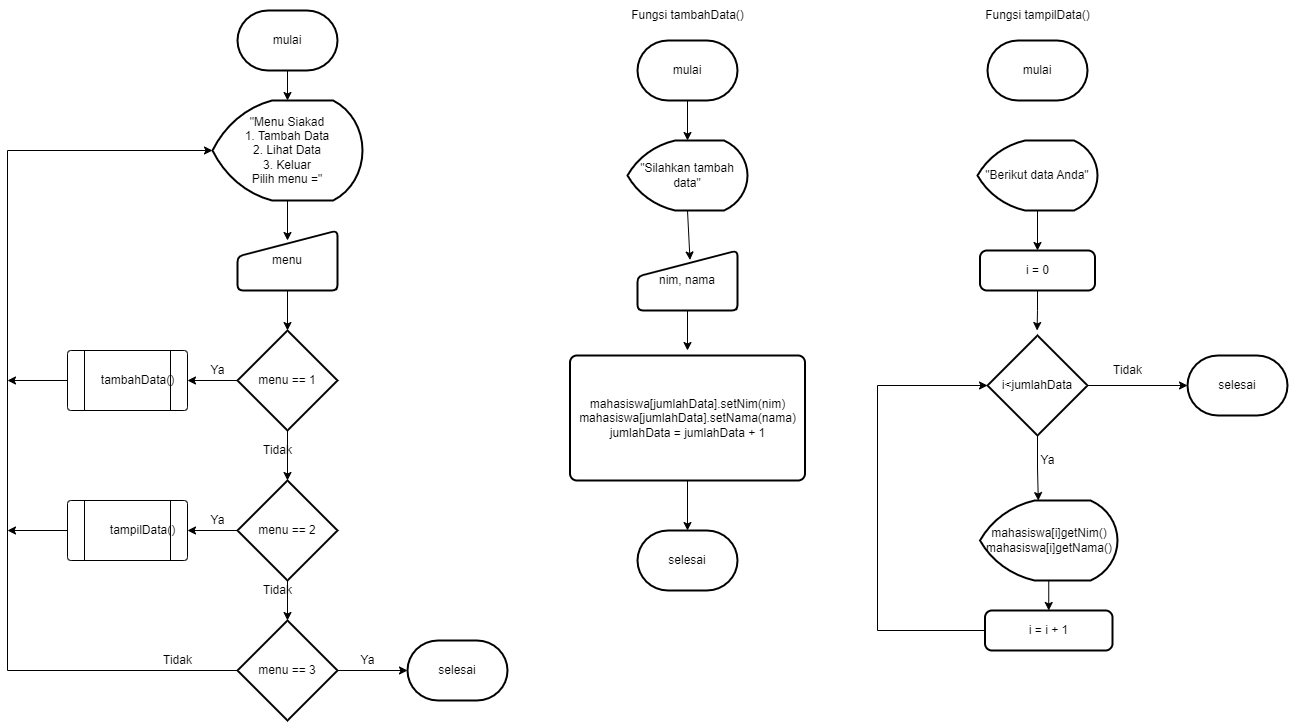

The diagram above was exported from draw.io. Its source (the exported page's mxGraphModel, read from the mxfile embedded in the PNG):
<mxGraphModel dx="2170" dy="1205" grid="1" gridSize="10" guides="1" tooltips="1" connect="1" arrows="1" fold="1" page="1" pageScale="1" pageWidth="850" pageHeight="1100" math="0" shadow="0">
  <root>
    <mxCell id="0" />
    <mxCell id="1" parent="0" />
    <mxCell id="Eqa05v2lnwzyxFpVb_lV-1" value="mulai" style="strokeWidth=2;html=1;shape=mxgraph.flowchart.terminator;whiteSpace=wrap;" parent="1" vertex="1">
      <mxGeometry x="250" y="10" width="100" height="60" as="geometry" />
    </mxCell>
    <mxCell id="Eqa05v2lnwzyxFpVb_lV-2" value="" style="verticalLabelPosition=bottom;verticalAlign=top;html=1;shape=process;whiteSpace=wrap;rounded=1;size=0.14;arcSize=6;" parent="1" vertex="1">
      <mxGeometry x="80" y="350" width="120" height="60" as="geometry" />
    </mxCell>
    <mxCell id="Eqa05v2lnwzyxFpVb_lV-3" value="" style="verticalLabelPosition=bottom;verticalAlign=top;html=1;shape=process;whiteSpace=wrap;rounded=1;size=0.14;arcSize=6;" parent="1" vertex="1">
      <mxGeometry x="80" y="500" width="120" height="60" as="geometry" />
    </mxCell>
    <mxCell id="Eqa05v2lnwzyxFpVb_lV-4" value="&quot;Menu Siakad&lt;br&gt;1. Tambah Data&lt;br&gt;2. Lihat Data&lt;br&gt;3. Keluar&lt;br&gt;Pilih menu =&quot;" style="strokeWidth=2;html=1;shape=mxgraph.flowchart.display;whiteSpace=wrap;" parent="1" vertex="1">
      <mxGeometry x="225" y="100" width="150" height="100" as="geometry" />
    </mxCell>
    <mxCell id="Eqa05v2lnwzyxFpVb_lV-5" value="menu" style="html=1;strokeWidth=2;shape=manualInput;whiteSpace=wrap;rounded=1;size=26;arcSize=11;" parent="1" vertex="1">
      <mxGeometry x="250" y="230" width="100" height="60" as="geometry" />
    </mxCell>
    <mxCell id="Eqa05v2lnwzyxFpVb_lV-6" value="menu == 1" style="strokeWidth=2;html=1;shape=mxgraph.flowchart.decision;whiteSpace=wrap;" parent="1" vertex="1">
      <mxGeometry x="250" y="330" width="100" height="100" as="geometry" />
    </mxCell>
    <mxCell id="Eqa05v2lnwzyxFpVb_lV-8" value="menu == 2" style="strokeWidth=2;html=1;shape=mxgraph.flowchart.decision;whiteSpace=wrap;" parent="1" vertex="1">
      <mxGeometry x="250" y="480" width="100" height="100" as="geometry" />
    </mxCell>
    <mxCell id="Eqa05v2lnwzyxFpVb_lV-10" value="&lt;span style=&quot;&quot;&gt;tambahData()&lt;/span&gt;" style="text;html=1;align=center;verticalAlign=middle;resizable=0;points=[];autosize=1;strokeColor=none;fillColor=none;" parent="1" vertex="1">
      <mxGeometry x="100" y="365" width="100" height="30" as="geometry" />
    </mxCell>
    <mxCell id="Eqa05v2lnwzyxFpVb_lV-11" value="tampilData()" style="text;html=1;align=center;verticalAlign=middle;resizable=0;points=[];autosize=1;strokeColor=none;fillColor=none;" parent="1" vertex="1">
      <mxGeometry x="110" y="515" width="90" height="30" as="geometry" />
    </mxCell>
    <mxCell id="Eqa05v2lnwzyxFpVb_lV-12" value="menu == 3" style="strokeWidth=2;html=1;shape=mxgraph.flowchart.decision;whiteSpace=wrap;" parent="1" vertex="1">
      <mxGeometry x="250" y="620" width="100" height="100" as="geometry" />
    </mxCell>
    <mxCell id="Eqa05v2lnwzyxFpVb_lV-13" value="selesai" style="strokeWidth=2;html=1;shape=mxgraph.flowchart.terminator;whiteSpace=wrap;" parent="1" vertex="1">
      <mxGeometry x="420" y="640" width="100" height="60" as="geometry" />
    </mxCell>
    <mxCell id="Eqa05v2lnwzyxFpVb_lV-16" value="" style="endArrow=classic;html=1;rounded=0;exitX=1;exitY=0.5;exitDx=0;exitDy=0;exitPerimeter=0;entryX=0;entryY=0.5;entryDx=0;entryDy=0;entryPerimeter=0;" parent="1" source="Eqa05v2lnwzyxFpVb_lV-12" target="Eqa05v2lnwzyxFpVb_lV-13" edge="1">
      <mxGeometry width="50" height="50" relative="1" as="geometry">
        <mxPoint x="390" y="600" as="sourcePoint" />
        <mxPoint x="380" y="460" as="targetPoint" />
      </mxGeometry>
    </mxCell>
    <mxCell id="Eqa05v2lnwzyxFpVb_lV-17" value="" style="endArrow=classic;html=1;rounded=0;exitX=0.5;exitY=1;exitDx=0;exitDy=0;exitPerimeter=0;entryX=0.5;entryY=0;entryDx=0;entryDy=0;entryPerimeter=0;" parent="1" source="Eqa05v2lnwzyxFpVb_lV-8" target="Eqa05v2lnwzyxFpVb_lV-12" edge="1">
      <mxGeometry width="50" height="50" relative="1" as="geometry">
        <mxPoint x="330" y="510" as="sourcePoint" />
        <mxPoint x="380" y="460" as="targetPoint" />
      </mxGeometry>
    </mxCell>
    <mxCell id="Eqa05v2lnwzyxFpVb_lV-18" value="" style="endArrow=classic;html=1;rounded=0;exitX=0;exitY=0.5;exitDx=0;exitDy=0;exitPerimeter=0;entryX=0;entryY=0.5;entryDx=0;entryDy=0;entryPerimeter=0;" parent="1" source="Eqa05v2lnwzyxFpVb_lV-12" target="Eqa05v2lnwzyxFpVb_lV-4" edge="1">
      <mxGeometry width="50" height="50" relative="1" as="geometry">
        <mxPoint x="330" y="510" as="sourcePoint" />
        <mxPoint x="210" y="190" as="targetPoint" />
        <Array as="points">
          <mxPoint x="20" y="670" />
          <mxPoint x="20" y="150" />
        </Array>
      </mxGeometry>
    </mxCell>
    <mxCell id="Eqa05v2lnwzyxFpVb_lV-19" value="" style="endArrow=classic;html=1;rounded=0;exitX=0.5;exitY=1;exitDx=0;exitDy=0;exitPerimeter=0;entryX=0.5;entryY=0;entryDx=0;entryDy=0;entryPerimeter=0;" parent="1" source="Eqa05v2lnwzyxFpVb_lV-6" target="Eqa05v2lnwzyxFpVb_lV-8" edge="1">
      <mxGeometry width="50" height="50" relative="1" as="geometry">
        <mxPoint x="330" y="430" as="sourcePoint" />
        <mxPoint x="380" y="380" as="targetPoint" />
      </mxGeometry>
    </mxCell>
    <mxCell id="Eqa05v2lnwzyxFpVb_lV-20" value="" style="endArrow=classic;html=1;rounded=0;exitX=0.5;exitY=1;exitDx=0;exitDy=0;entryX=0.5;entryY=0;entryDx=0;entryDy=0;entryPerimeter=0;" parent="1" source="Eqa05v2lnwzyxFpVb_lV-5" target="Eqa05v2lnwzyxFpVb_lV-6" edge="1">
      <mxGeometry width="50" height="50" relative="1" as="geometry">
        <mxPoint x="330" y="430" as="sourcePoint" />
        <mxPoint x="380" y="380" as="targetPoint" />
      </mxGeometry>
    </mxCell>
    <mxCell id="Eqa05v2lnwzyxFpVb_lV-21" value="" style="endArrow=classic;html=1;rounded=0;exitX=0;exitY=0.5;exitDx=0;exitDy=0;exitPerimeter=0;" parent="1" source="Eqa05v2lnwzyxFpVb_lV-6" edge="1">
      <mxGeometry width="50" height="50" relative="1" as="geometry">
        <mxPoint x="330" y="430" as="sourcePoint" />
        <mxPoint x="200" y="380" as="targetPoint" />
      </mxGeometry>
    </mxCell>
    <mxCell id="Eqa05v2lnwzyxFpVb_lV-25" value="Ya" style="text;html=1;align=center;verticalAlign=middle;resizable=0;points=[];autosize=1;strokeColor=none;fillColor=none;" parent="1" vertex="1">
      <mxGeometry x="210" y="355" width="40" height="30" as="geometry" />
    </mxCell>
    <mxCell id="Eqa05v2lnwzyxFpVb_lV-27" value="Tidak" style="text;html=1;align=center;verticalAlign=middle;resizable=0;points=[];autosize=1;strokeColor=none;fillColor=none;" parent="1" vertex="1">
      <mxGeometry x="265" y="435" width="50" height="30" as="geometry" />
    </mxCell>
    <mxCell id="Eqa05v2lnwzyxFpVb_lV-28" value="Tidak" style="text;html=1;align=center;verticalAlign=middle;resizable=0;points=[];autosize=1;strokeColor=none;fillColor=none;" parent="1" vertex="1">
      <mxGeometry x="265" y="575" width="50" height="30" as="geometry" />
    </mxCell>
    <mxCell id="Eqa05v2lnwzyxFpVb_lV-29" value="" style="endArrow=classic;html=1;rounded=0;exitX=0;exitY=0.5;exitDx=0;exitDy=0;exitPerimeter=0;" parent="1" source="Eqa05v2lnwzyxFpVb_lV-8" target="Eqa05v2lnwzyxFpVb_lV-11" edge="1">
      <mxGeometry width="50" height="50" relative="1" as="geometry">
        <mxPoint x="330" y="430" as="sourcePoint" />
        <mxPoint x="380" y="380" as="targetPoint" />
      </mxGeometry>
    </mxCell>
    <mxCell id="Eqa05v2lnwzyxFpVb_lV-32" value="Ya" style="text;html=1;align=center;verticalAlign=middle;resizable=0;points=[];autosize=1;strokeColor=none;fillColor=none;" parent="1" vertex="1">
      <mxGeometry x="210" y="505" width="40" height="30" as="geometry" />
    </mxCell>
    <mxCell id="Eqa05v2lnwzyxFpVb_lV-33" value="Ya" style="text;html=1;align=center;verticalAlign=middle;resizable=0;points=[];autosize=1;strokeColor=none;fillColor=none;" parent="1" vertex="1">
      <mxGeometry x="360" y="645" width="40" height="30" as="geometry" />
    </mxCell>
    <mxCell id="Eqa05v2lnwzyxFpVb_lV-34" value="Tidak" style="text;html=1;align=center;verticalAlign=middle;resizable=0;points=[];autosize=1;strokeColor=none;fillColor=none;" parent="1" vertex="1">
      <mxGeometry x="165" y="645" width="50" height="30" as="geometry" />
    </mxCell>
    <mxCell id="Eqa05v2lnwzyxFpVb_lV-35" value="" style="endArrow=classic;html=1;rounded=0;exitX=0;exitY=0.5;exitDx=0;exitDy=0;" parent="1" source="Eqa05v2lnwzyxFpVb_lV-2" edge="1">
      <mxGeometry width="50" height="50" relative="1" as="geometry">
        <mxPoint x="330" y="430" as="sourcePoint" />
        <mxPoint x="20" y="380" as="targetPoint" />
      </mxGeometry>
    </mxCell>
    <mxCell id="Eqa05v2lnwzyxFpVb_lV-36" value="" style="endArrow=classic;html=1;rounded=0;exitX=0;exitY=0.5;exitDx=0;exitDy=0;" parent="1" source="Eqa05v2lnwzyxFpVb_lV-3" edge="1">
      <mxGeometry width="50" height="50" relative="1" as="geometry">
        <mxPoint x="330" y="430" as="sourcePoint" />
        <mxPoint x="20" y="530" as="targetPoint" />
      </mxGeometry>
    </mxCell>
    <mxCell id="Eqa05v2lnwzyxFpVb_lV-37" value="" style="endArrow=classic;html=1;rounded=0;exitX=0.5;exitY=1;exitDx=0;exitDy=0;exitPerimeter=0;" parent="1" source="Eqa05v2lnwzyxFpVb_lV-4" edge="1">
      <mxGeometry width="50" height="50" relative="1" as="geometry">
        <mxPoint x="330" y="430" as="sourcePoint" />
        <mxPoint x="300" y="240" as="targetPoint" />
      </mxGeometry>
    </mxCell>
    <mxCell id="Eqa05v2lnwzyxFpVb_lV-38" value="" style="endArrow=classic;html=1;rounded=0;exitX=0.5;exitY=1;exitDx=0;exitDy=0;exitPerimeter=0;entryX=0.5;entryY=0;entryDx=0;entryDy=0;entryPerimeter=0;" parent="1" source="Eqa05v2lnwzyxFpVb_lV-1" target="Eqa05v2lnwzyxFpVb_lV-4" edge="1">
      <mxGeometry width="50" height="50" relative="1" as="geometry">
        <mxPoint x="330" y="270" as="sourcePoint" />
        <mxPoint x="380" y="220" as="targetPoint" />
      </mxGeometry>
    </mxCell>
    <mxCell id="Eqa05v2lnwzyxFpVb_lV-39" value="mulai" style="strokeWidth=2;html=1;shape=mxgraph.flowchart.terminator;whiteSpace=wrap;" parent="1" vertex="1">
      <mxGeometry x="650" y="40" width="100" height="60" as="geometry" />
    </mxCell>
    <mxCell id="Eqa05v2lnwzyxFpVb_lV-40" value="&quot;Silahkan tambah data&quot;" style="strokeWidth=2;html=1;shape=mxgraph.flowchart.display;whiteSpace=wrap;" parent="1" vertex="1">
      <mxGeometry x="640" y="140" width="120" height="70" as="geometry" />
    </mxCell>
    <mxCell id="Eqa05v2lnwzyxFpVb_lV-41" value="Fungsi tambahData()" style="text;html=1;align=center;verticalAlign=middle;resizable=0;points=[];autosize=1;strokeColor=none;fillColor=none;" parent="1" vertex="1">
      <mxGeometry x="630" width="140" height="30" as="geometry" />
    </mxCell>
    <mxCell id="Eqa05v2lnwzyxFpVb_lV-42" value="nim, nama" style="html=1;strokeWidth=2;shape=manualInput;whiteSpace=wrap;rounded=1;size=26;arcSize=11;" parent="1" vertex="1">
      <mxGeometry x="650" y="250" width="100" height="60" as="geometry" />
    </mxCell>
    <mxCell id="Eqa05v2lnwzyxFpVb_lV-43" value="mahasiswa[jumlahData].setNim(nim)&lt;br&gt;mahasiswa[jumlahData].setNama(nama)&lt;br&gt;jumlahData = jumlahData + 1" style="rounded=1;whiteSpace=wrap;html=1;absoluteArcSize=1;arcSize=14;strokeWidth=2;" parent="1" vertex="1">
      <mxGeometry x="582.5" y="355" width="235" height="125" as="geometry" />
    </mxCell>
    <mxCell id="Eqa05v2lnwzyxFpVb_lV-44" value="selesai" style="strokeWidth=2;html=1;shape=mxgraph.flowchart.terminator;whiteSpace=wrap;" parent="1" vertex="1">
      <mxGeometry x="650" y="530" width="100" height="60" as="geometry" />
    </mxCell>
    <mxCell id="Eqa05v2lnwzyxFpVb_lV-45" value="" style="endArrow=classic;html=1;rounded=0;exitX=0.5;exitY=1;exitDx=0;exitDy=0;exitPerimeter=0;entryX=0.5;entryY=0;entryDx=0;entryDy=0;entryPerimeter=0;" parent="1" source="Eqa05v2lnwzyxFpVb_lV-39" target="Eqa05v2lnwzyxFpVb_lV-40" edge="1">
      <mxGeometry width="50" height="50" relative="1" as="geometry">
        <mxPoint x="540" y="220" as="sourcePoint" />
        <mxPoint x="380" y="310" as="targetPoint" />
      </mxGeometry>
    </mxCell>
    <mxCell id="Eqa05v2lnwzyxFpVb_lV-46" value="" style="endArrow=classic;html=1;rounded=0;exitX=0.5;exitY=1;exitDx=0;exitDy=0;exitPerimeter=0;entryX=0.525;entryY=0.158;entryDx=0;entryDy=0;entryPerimeter=0;" parent="1" source="Eqa05v2lnwzyxFpVb_lV-40" target="Eqa05v2lnwzyxFpVb_lV-42" edge="1">
      <mxGeometry width="50" height="50" relative="1" as="geometry">
        <mxPoint x="330" y="360" as="sourcePoint" />
        <mxPoint x="380" y="310" as="targetPoint" />
      </mxGeometry>
    </mxCell>
    <mxCell id="Eqa05v2lnwzyxFpVb_lV-47" value="" style="endArrow=classic;html=1;rounded=0;exitX=0.5;exitY=1;exitDx=0;exitDy=0;" parent="1" source="Eqa05v2lnwzyxFpVb_lV-42" edge="1">
      <mxGeometry width="50" height="50" relative="1" as="geometry">
        <mxPoint x="660" y="320" as="sourcePoint" />
        <mxPoint x="700" y="350" as="targetPoint" />
      </mxGeometry>
    </mxCell>
    <mxCell id="Eqa05v2lnwzyxFpVb_lV-48" value="" style="endArrow=classic;html=1;rounded=0;exitX=0.5;exitY=1;exitDx=0;exitDy=0;entryX=0.5;entryY=0;entryDx=0;entryDy=0;entryPerimeter=0;" parent="1" source="Eqa05v2lnwzyxFpVb_lV-43" target="Eqa05v2lnwzyxFpVb_lV-44" edge="1">
      <mxGeometry width="50" height="50" relative="1" as="geometry">
        <mxPoint x="330" y="360" as="sourcePoint" />
        <mxPoint x="380" y="310" as="targetPoint" />
      </mxGeometry>
    </mxCell>
    <mxCell id="Z17IAF9Zbf8QHoYvF2p5-1" value="mulai" style="strokeWidth=2;html=1;shape=mxgraph.flowchart.terminator;whiteSpace=wrap;" vertex="1" parent="1">
      <mxGeometry x="1000" y="40" width="100" height="60" as="geometry" />
    </mxCell>
    <mxCell id="Z17IAF9Zbf8QHoYvF2p5-2" value="Fungsi tampilData()" style="text;html=1;align=center;verticalAlign=middle;resizable=0;points=[];autosize=1;strokeColor=none;fillColor=none;" vertex="1" parent="1">
      <mxGeometry x="985" width="130" height="30" as="geometry" />
    </mxCell>
    <mxCell id="Z17IAF9Zbf8QHoYvF2p5-9" style="edgeStyle=orthogonalEdgeStyle;rounded=0;orthogonalLoop=1;jettySize=auto;html=1;exitX=0.5;exitY=1;exitDx=0;exitDy=0;exitPerimeter=0;entryX=0.5;entryY=0;entryDx=0;entryDy=0;" edge="1" parent="1" source="Z17IAF9Zbf8QHoYvF2p5-3" target="Z17IAF9Zbf8QHoYvF2p5-4">
      <mxGeometry relative="1" as="geometry" />
    </mxCell>
    <mxCell id="Z17IAF9Zbf8QHoYvF2p5-3" value="&quot;Berikut data Anda&quot;" style="strokeWidth=2;html=1;shape=mxgraph.flowchart.display;whiteSpace=wrap;" vertex="1" parent="1">
      <mxGeometry x="990" y="140" width="120" height="70" as="geometry" />
    </mxCell>
    <mxCell id="Z17IAF9Zbf8QHoYvF2p5-10" style="edgeStyle=orthogonalEdgeStyle;rounded=0;orthogonalLoop=1;jettySize=auto;html=1;exitX=0.5;exitY=1;exitDx=0;exitDy=0;" edge="1" parent="1" source="Z17IAF9Zbf8QHoYvF2p5-4">
      <mxGeometry relative="1" as="geometry">
        <mxPoint x="1049.5882352941176" y="330" as="targetPoint" />
      </mxGeometry>
    </mxCell>
    <mxCell id="Z17IAF9Zbf8QHoYvF2p5-4" value="i = 0" style="rounded=1;whiteSpace=wrap;html=1;absoluteArcSize=1;arcSize=14;strokeWidth=2;" vertex="1" parent="1">
      <mxGeometry x="992.5" y="250" width="115" height="40" as="geometry" />
    </mxCell>
    <mxCell id="Z17IAF9Zbf8QHoYvF2p5-11" style="edgeStyle=orthogonalEdgeStyle;rounded=0;orthogonalLoop=1;jettySize=auto;html=1;exitX=1;exitY=0.5;exitDx=0;exitDy=0;exitPerimeter=0;entryX=0;entryY=0.5;entryDx=0;entryDy=0;entryPerimeter=0;" edge="1" parent="1" source="Z17IAF9Zbf8QHoYvF2p5-5" target="Z17IAF9Zbf8QHoYvF2p5-7">
      <mxGeometry relative="1" as="geometry" />
    </mxCell>
    <mxCell id="Z17IAF9Zbf8QHoYvF2p5-12" style="edgeStyle=orthogonalEdgeStyle;rounded=0;orthogonalLoop=1;jettySize=auto;html=1;exitX=0.5;exitY=1;exitDx=0;exitDy=0;exitPerimeter=0;entryX=0.424;entryY=0.001;entryDx=0;entryDy=0;entryPerimeter=0;" edge="1" parent="1" source="Z17IAF9Zbf8QHoYvF2p5-5" target="Z17IAF9Zbf8QHoYvF2p5-6">
      <mxGeometry relative="1" as="geometry" />
    </mxCell>
    <mxCell id="Z17IAF9Zbf8QHoYvF2p5-5" value="i&amp;lt;jumlahData" style="strokeWidth=2;html=1;shape=mxgraph.flowchart.decision;whiteSpace=wrap;" vertex="1" parent="1">
      <mxGeometry x="1000" y="335" width="100" height="100" as="geometry" />
    </mxCell>
    <mxCell id="Z17IAF9Zbf8QHoYvF2p5-13" style="edgeStyle=orthogonalEdgeStyle;rounded=0;orthogonalLoop=1;jettySize=auto;html=1;exitX=0.5;exitY=1;exitDx=0;exitDy=0;exitPerimeter=0;entryX=0.5;entryY=0;entryDx=0;entryDy=0;" edge="1" parent="1" source="Z17IAF9Zbf8QHoYvF2p5-6" target="Z17IAF9Zbf8QHoYvF2p5-8">
      <mxGeometry relative="1" as="geometry" />
    </mxCell>
    <mxCell id="Z17IAF9Zbf8QHoYvF2p5-6" value="mahasiswa[i]getNim()&lt;br&gt;mahasiswa[i]getNama()" style="strokeWidth=2;html=1;shape=mxgraph.flowchart.display;whiteSpace=wrap;" vertex="1" parent="1">
      <mxGeometry x="992.5" y="500" width="137.5" height="80" as="geometry" />
    </mxCell>
    <mxCell id="Z17IAF9Zbf8QHoYvF2p5-7" value="selesai" style="strokeWidth=2;html=1;shape=mxgraph.flowchart.terminator;whiteSpace=wrap;" vertex="1" parent="1">
      <mxGeometry x="1200" y="355" width="100" height="60" as="geometry" />
    </mxCell>
    <mxCell id="Z17IAF9Zbf8QHoYvF2p5-8" value="i = i + 1" style="rounded=1;whiteSpace=wrap;html=1;absoluteArcSize=1;arcSize=14;strokeWidth=2;" vertex="1" parent="1">
      <mxGeometry x="997.5" y="610" width="127.5" height="40" as="geometry" />
    </mxCell>
    <mxCell id="Z17IAF9Zbf8QHoYvF2p5-16" value="" style="endArrow=classic;html=1;rounded=0;exitX=0;exitY=0.5;exitDx=0;exitDy=0;entryX=0;entryY=0.5;entryDx=0;entryDy=0;entryPerimeter=0;" edge="1" parent="1" source="Z17IAF9Zbf8QHoYvF2p5-8" target="Z17IAF9Zbf8QHoYvF2p5-5">
      <mxGeometry width="50" height="50" relative="1" as="geometry">
        <mxPoint x="810" y="440" as="sourcePoint" />
        <mxPoint x="860" y="390" as="targetPoint" />
        <Array as="points">
          <mxPoint x="890" y="630" />
          <mxPoint x="890" y="385" />
        </Array>
      </mxGeometry>
    </mxCell>
    <mxCell id="Z17IAF9Zbf8QHoYvF2p5-17" value="Tidak" style="text;html=1;align=center;verticalAlign=middle;resizable=0;points=[];autosize=1;strokeColor=none;fillColor=none;" vertex="1" parent="1">
      <mxGeometry x="1115" y="355" width="50" height="30" as="geometry" />
    </mxCell>
    <mxCell id="Z17IAF9Zbf8QHoYvF2p5-18" value="Ya" style="text;html=1;align=center;verticalAlign=middle;resizable=0;points=[];autosize=1;strokeColor=none;fillColor=none;" vertex="1" parent="1">
      <mxGeometry x="1040" y="445" width="40" height="30" as="geometry" />
    </mxCell>
  </root>
</mxGraphModel>